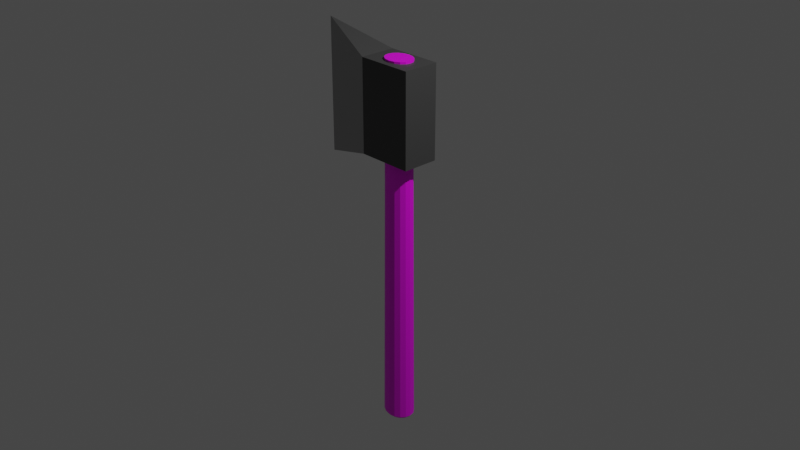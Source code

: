 # Source: Simple_Axe.blend  (saved by Blender 3.4.6; exported with 4.5.12 LTS)
import bpy
from mathutils import Matrix  # noqa: F401  (used for matrix-valued properties, if any)

bpy.ops.wm.read_factory_settings(use_empty=True)
scene = bpy.context.scene
scene.name = 'Scene'

# ---- collections
col_collection = bpy.data.collections.new('Collection'); scene.collection.children.link(col_collection)
col_model = bpy.data.collections.new('Model'); scene.collection.children.link(col_model)

# ---- images (referenced by path relative to the original .blend; pixels are not part of the script)
import os
ASSET_DIR = os.environ.get("B2B_ASSET_DIR", "")  # directory of the original .blend (textures are referenced by path, not embedded)
HERE = os.path.dirname(os.path.abspath(__file__))  # packed textures are extracted next to this script under _unpacked/

def load_image(name, relpath, width, height, colorspace="sRGB"):
    """Load a texture the original file referenced (path relative to the .blend, or extracted next to this script)."""
    p = next((c for c in (os.path.join(HERE, relpath), os.path.join(ASSET_DIR, relpath)) if relpath and os.path.exists(c)), "")
    if p:
        img = bpy.data.images.load(p, check_existing=True)
        img.name = name
    else:  # same state as the original file: an image datablock whose file is absent (Cycles renders it pink)
        img = bpy.data.images.new(name, width, height)
        img.source = "FILE"
        img.filepath = "//" + (relpath or name)
    img.colorspace_settings.name = colorspace
    return img
img_texturescom_wood_oakveneer2_1k_albedo_tif = load_image('TexturesCom_Wood_OakVeneer2_1K_albedo.tif', 'TexturesCom_Wood_OakVeneer2_1K_albedo.tif', 1024, 1024, 'sRGB')

# ---- materials (node trees are filled in below, after node groups)
mat_wood = bpy.data.materials.new('Wood')
mat_wood.use_transparent_shadow = False
mat_sharp = bpy.data.materials.new('Sharp')
mat_sharp.alpha_threshold = 0.0
mat_sharp.use_transparent_shadow = False
mat_sharp.roughness = 0.5
mat_sharp.line_color = (0.0, 0.0, 0.0, 1.0)
mat_not_sharp = bpy.data.materials.new('Not_Sharp')
mat_not_sharp.use_transparent_shadow = False

# ---- material node trees
mat_wood.use_nodes = True; mat_wood.node_tree.nodes.clear()
_N = mat_wood.node_tree.nodes; _L = mat_wood.node_tree.links
n0 = _N.new('ShaderNodeBsdfPrincipled'); n0.name = 'Principled BSDF'; n0.location = (10, 300)
n0.distribution = 'GGX'
n0.subsurface_method = 'RANDOM_WALK_SKIN'
n0.inputs[3].default_value = 1.45
n0.inputs[27].default_value = (0.0, 0.0, 0.0, 1.0)
n0.inputs[28].default_value = 1.0
n1 = _N.new('ShaderNodeOutputMaterial'); n1.name = 'Material Output'; n1.location = (300, 300)
n2 = _N.new('ShaderNodeTexImage'); n2.name = 'Image Texture'; n2.location = (-296, 288)
n2.image = img_texturescom_wood_oakveneer2_1k_albedo_tif
_L.new(n0.outputs[0], n1.inputs[0])
_L.new(n2.outputs[0], n0.inputs[0])
n1.is_active_output = True
mat_sharp.use_nodes = True; mat_sharp.node_tree.nodes.clear()
_N = mat_sharp.node_tree.nodes; _L = mat_sharp.node_tree.links
n0 = _N.new('ShaderNodeOutputMaterial'); n0.name = 'Material Output'; n0.location = (300, 300)
n1 = _N.new('ShaderNodeBsdfPrincipled'); n1.name = 'Principled BSDF'; n1.location = (10, 300)
n1.distribution = 'GGX'
n1.subsurface_method = 'RANDOM_WALK_SKIN'
n1.inputs[0].default_value = (0.402, 0.402, 0.402, 1.0)
n1.inputs[1].default_value = 0.75
n1.inputs[3].default_value = 1.45
n1.inputs[27].default_value = (0.0, 0.0, 0.0, 1.0)
n1.inputs[28].default_value = 1.0
_L.new(n1.outputs[0], n0.inputs[0])
n0.is_active_output = True
mat_not_sharp.use_nodes = True; mat_not_sharp.node_tree.nodes.clear()
_N = mat_not_sharp.node_tree.nodes; _L = mat_not_sharp.node_tree.links
n0 = _N.new('ShaderNodeBsdfPrincipled'); n0.name = 'Principled BSDF'; n0.location = (10, 300)
n0.distribution = 'GGX'
n0.subsurface_method = 'RANDOM_WALK_SKIN'
n0.inputs[0].default_value = (0.06998, 0.06998, 0.06998, 1.0)
n0.inputs[1].default_value = 0.25
n0.inputs[3].default_value = 1.45
n0.inputs[27].default_value = (0.0, 0.0, 0.0, 1.0)
n0.inputs[28].default_value = 1.0
n1 = _N.new('ShaderNodeOutputMaterial'); n1.name = 'Material Output'; n1.location = (300, 300)
_L.new(n0.outputs[0], n1.inputs[0])
n1.is_active_output = True

# ---- world
world_world = bpy.data.worlds.new('World'); scene.world = world_world
world_world.use_nodes = True; world_world.node_tree.nodes.clear()
_N = world_world.node_tree.nodes; _L = world_world.node_tree.links
n0 = _N.new('ShaderNodeOutputWorld'); n0.name = 'World Output'; n0.location = (300, 300)
n1 = _N.new('ShaderNodeBackground'); n1.name = 'Background'; n1.location = (10, 300)
n1.inputs[0].default_value = (0.05088, 0.05088, 0.05088, 1.0)
_L.new(n1.outputs[0], n0.inputs[0])
n0.is_active_output = True
world_world.color = (0.05088, 0.05088, 0.05088)
world_world.use_sun_shadow = False
world_world.sun_shadow_jitter_overblur = 0.0

# ---- cameras
cam_camera = bpy.data.cameras.new('Camera')
cam_camera.clip_end = 100.0
cam_camera.ortho_scale = 7.314

# ---- lights
light_light = bpy.data.lights.new('Light', 'POINT')
light_light.transmission_factor = 0.0
light_light.energy = 1000.0
light_light.shadow_soft_size = 0.1
light_light.shadow_maximum_resolution = 0.006
light_light.use_absolute_resolution = True

# ---- meshes
me_circle = bpy.data.meshes.new('Circle')
me_circle.from_pydata([(-1.333e-10, 0.1481, -2.336), (-0.05666, 0.1368, -2.336), (-0.1047, 0.1047, -2.336), (-0.1368, 0.05666, -2.336), (-0.1481, -1.293e-10, -2.336), (-0.1368, -0.05666, -2.336), (-0.1047, -0.1047, -2.336), (-0.05666, -0.1368, -2.336), (-1.333e-10, -0.1481, -2.336), (0.05666, -0.1368, -2.336), (0.1047, -0.1047, -2.336), (0.1368, -0.05666, -2.336), (0.1481, -1.293e-10, -2.336), (0.1368, 0.05666, -2.336), (0.1047, 0.1047, -2.336), (0.05666, 0.1368, -2.336), (0.0, 0.13, 0.4261), (-0.04975, 0.1201, 0.4261), (-0.09192, 0.09192, 0.4261), (-0.1201, 0.04975, 0.4261), (-0.13, 0.0, 0.4261), (-0.1201, -0.04975, 0.4261), (-0.09192, -0.09192, 0.4261), (-0.04975, -0.1201, 0.4261), (0.0, -0.13, 0.4261), (0.04975, -0.1201, 0.4261), (0.09192, -0.09192, 0.4261), (0.1201, -0.04975, 0.4261), (0.13, 0.0, 0.4261), (0.1201, 0.04975, 0.4261), (0.09192, 0.09192, 0.4261), (0.04975, 0.1201, 0.4261), (-3.874e-10, 0.1352, -2.356), (-0.05176, 0.125, -2.356), (-0.09563, 0.09563, -2.356), (-0.125, 0.05176, -2.356), (-0.1352, -1.181e-10, -2.356), (-0.125, -0.05176, -2.356), (-0.09563, -0.09563, -2.356), (-0.05176, -0.125, -2.356), (-3.874e-10, -0.1352, -2.356), (0.05176, -0.125, -2.356), (0.09563, -0.09563, -2.356), (0.125, -0.05176, -2.356), (0.1352, -1.181e-10, -2.356), (0.125, 0.05176, -2.356), (0.09563, 0.09563, -2.356), (0.05176, 0.125, -2.356), (-4.493e-10, 0.1132, -2.377), (-0.04333, 0.1046, -2.377), (-0.08007, 0.08007, -2.377), (-0.1046, 0.04333, -2.377), (-0.1132, -2.505e-10, -2.377), (-0.1046, -0.04333, -2.377), (-0.08007, -0.08007, -2.377), (-0.04333, -0.1046, -2.377), (-4.493e-10, -0.1132, -2.377), (0.04333, -0.1046, -2.377), (0.08007, -0.08007, -2.377), (0.1046, -0.04333, -2.377), (0.1132, -2.505e-10, -2.377), (0.1046, 0.04333, -2.377), (0.08007, 0.08007, -2.377), (0.04333, 0.1046, -2.377), (-1.073e-09, 0.0652, -2.389), (-0.02495, 0.06024, -2.389), (-0.0461, 0.0461, -2.389), (-0.06024, 0.02495, -2.389), (-0.0652, -5.393e-10, -2.389), (-0.06024, -0.02495, -2.389), (-0.0461, -0.0461, -2.389), (-0.02495, -0.06024, -2.389), (-1.073e-09, -0.0652, -2.389), (0.02495, -0.06024, -2.389), (0.0461, -0.0461, -2.389), (0.06024, -0.02495, -2.389), (0.0652, -5.393e-10, -2.389), (0.06024, 0.02495, -2.389), (0.0461, 0.0461, -2.389), (0.02495, 0.06024, -2.389), (-9.202e-10, 0.01758, -2.395), (-0.006727, 0.01624, -2.395), (-0.01243, 0.01243, -2.395), (-0.01624, 0.006727, -2.395), (-0.01758, -1.454e-10, -2.395), (-0.01624, -0.006727, -2.395), (-0.01243, -0.01243, -2.395), (-0.006727, -0.01624, -2.395), (-9.202e-10, -0.01758, -2.395), (0.006727, -0.01624, -2.395), (0.01243, -0.01243, -2.395), (0.01624, -0.006727, -2.395), (0.01758, -1.454e-10, -2.395), (0.01624, 0.006727, -2.395), (0.01243, 0.01243, -2.395), (0.006727, 0.01624, -2.395), (0.008789, 0.009216, -2.395), (-2e-09, 0.01009, -2.395), (-0.008789, 0.009216, -2.395), (0.009513, 2.328e-10, -2.395), (6.985e-10, 0.0, -2.395), (-0.009513, 2.328e-10, -2.395), (0.008789, -0.009216, -2.395), (-2.153e-09, -0.01009, -2.395), (-0.008789, -0.009216, -2.395), (0.0, 0.13, 1.697), (-0.04975, 0.1201, 1.697), (-0.09192, 0.09192, 1.697), (-0.1201, 0.04975, 1.697), (-0.13, 0.0, 1.697), (-0.1201, -0.04975, 1.697), (-0.09192, -0.09192, 1.697), (-0.04975, -0.1201, 1.697), (0.0, -0.13, 1.697), (0.04975, -0.1201, 1.697), (0.09192, -0.09192, 1.697), (0.1201, -0.04975, 1.697), (0.13, 0.0, 1.697), (0.1201, 0.04975, 1.697), (0.09192, 0.09192, 1.697), (0.04975, 0.1201, 1.697), (-0.06816, 0.065, 1.697), (-0.07462, -5.588e-09, 1.697), (-0.06816, -0.065, 1.697), (-1.863e-09, 0.07036, 1.697), (0.0, -3.725e-09, 1.697), (-1.863e-09, -0.07036, 1.697), (0.06816, 0.065, 1.697), (0.07462, -1.863e-09, 1.697), (0.06816, -0.065, 1.697)], [], [(14, 13, 29, 30), (7, 6, 22, 23), (15, 14, 30, 31), (8, 7, 23, 24), (1, 0, 16, 17), (0, 15, 31, 16), (9, 8, 24, 25), (2, 1, 17, 18), (10, 9, 25, 26), (3, 2, 18, 19), (11, 10, 26, 27), (4, 3, 19, 20), (12, 11, 27, 28), (5, 4, 20, 21), (13, 12, 28, 29), (6, 5, 21, 22), (9, 10, 42, 41), (2, 3, 35, 34), (10, 11, 43, 42), (3, 4, 36, 35), (11, 12, 44, 43), (4, 5, 37, 36), (12, 13, 45, 44), (5, 6, 38, 37), (13, 14, 46, 45), (6, 7, 39, 38), (14, 15, 47, 46), (7, 8, 40, 39), (0, 1, 33, 32), (15, 0, 32, 47), (8, 9, 41, 40), (1, 2, 34, 33), (45, 46, 62, 61), (38, 39, 55, 54), (46, 47, 63, 62), (39, 40, 56, 55), (32, 33, 49, 48), (47, 32, 48, 63), (40, 41, 57, 56), (33, 34, 50, 49), (41, 42, 58, 57), (34, 35, 51, 50), (42, 43, 59, 58), (35, 36, 52, 51), (43, 44, 60, 59), (36, 37, 53, 52), (44, 45, 61, 60), (37, 38, 54, 53), (50, 51, 67, 66), (58, 59, 75, 74), (51, 52, 68, 67), (59, 60, 76, 75), (52, 53, 69, 68), (60, 61, 77, 76), (53, 54, 70, 69), (61, 62, 78, 77), (54, 55, 71, 70), (62, 63, 79, 78), (55, 56, 72, 71), (48, 49, 65, 64), (63, 48, 64, 79), (56, 57, 73, 72), (49, 50, 66, 65), (57, 58, 74, 73), (71, 72, 88, 87), (64, 65, 81, 80), (79, 64, 80, 95), (72, 73, 89, 88), (65, 66, 82, 81), (73, 74, 90, 89), (66, 67, 83, 82), (74, 75, 91, 90), (67, 68, 84, 83), (75, 76, 92, 91), (68, 69, 85, 84), (76, 77, 93, 92), (69, 70, 86, 85), (77, 78, 94, 93), (70, 71, 87, 86), (78, 79, 95, 94), (95, 96, 93, 94), (96, 99, 92, 93), (99, 102, 91, 92), (102, 89, 90, 91), (80, 97, 96, 95), (97, 100, 99, 96), (100, 103, 102, 99), (103, 88, 89, 102), (81, 98, 97, 80), (98, 101, 100, 97), (101, 104, 103, 100), (104, 87, 88, 103), (82, 83, 98, 81), (83, 84, 101, 98), (84, 85, 104, 101), (85, 86, 87, 104), (18, 19, 108, 107), (26, 27, 116, 115), (19, 20, 109, 108), (27, 28, 117, 116), (20, 21, 110, 109), (28, 29, 118, 117), (21, 22, 111, 110), (29, 30, 119, 118), (22, 23, 112, 111), (30, 31, 120, 119), (23, 24, 113, 112), (16, 17, 106, 105), (31, 16, 105, 120), (24, 25, 114, 113), (17, 18, 107, 106), (25, 26, 115, 114), (108, 121, 106, 107), (121, 124, 105, 106), (124, 127, 120, 105), (127, 118, 119, 120), (109, 122, 121, 108), (122, 125, 124, 121), (125, 128, 127, 124), (128, 117, 118, 127), (110, 123, 122, 109), (123, 126, 125, 122), (126, 129, 128, 125), (129, 116, 117, 128), (111, 112, 123, 110), (112, 113, 126, 123), (113, 114, 129, 126), (114, 115, 116, 129)])
_uv = me_circle.uv_layers.new(name='UVMap')
_uv.uv.foreach_set('vector', [0.4175, 0.0405, 0.404, 0.03572, 0.4083, 0.6802, 0.4207, 0.68, 0.5357, 0.04307, 0.5232, 0.04049, 0.5264, 0.68, 0.5387, 0.6799, 0.43, 0.04307, 0.4175, 0.0405, 0.4207, 0.68, 0.433, 0.6799, 0.5477, 0.0439, 0.5357, 0.04307, 0.5387, 0.6799, 0.551, 0.6798, 0.4538, 0.04313, 0.4419, 0.0439, 0.4453, 0.6798, 0.4575, 0.6798, 0.4419, 0.0439, 0.43, 0.04307, 0.433, 0.6799, 0.4453, 0.6798, 0.5595, 0.04313, 0.5477, 0.0439, 0.551, 0.6798, 0.5633, 0.6798, 0.4662, 0.04056, 0.4538, 0.04313, 0.4575, 0.6798, 0.4698, 0.6798, 0.5719, 0.04056, 0.5595, 0.04313, 0.5633, 0.6798, 0.5756, 0.6798, 0.4795, 0.03558, 0.4662, 0.04056, 0.4698, 0.6798, 0.4821, 0.6798, 0.5853, 0.03558, 0.5719, 0.04056, 0.5756, 0.6798, 0.5879, 0.6798, 0.4945, 0.02736, 0.4795, 0.03558, 0.4821, 0.6798, 0.4945, 0.6799, 0.6002, 0.02736, 0.5853, 0.03558, 0.5879, 0.6798, 0.6002, 0.6799, 0.5097, 0.03572, 0.4946, 0.02831, 0.5022, 0.6804, 0.5141, 0.6802, 0.404, 0.03572, 0.3889, 0.02831, 0.3965, 0.6804, 0.4083, 0.6802, 0.5232, 0.04049, 0.5097, 0.03572, 0.5141, 0.6802, 0.5264, 0.68, 0.5595, 0.04313, 0.5719, 0.04056, 0.5703, 0.03531, 0.5588, 0.03816, 0.4662, 0.04056, 0.4795, 0.03558, 0.4766, 0.02994, 0.4646, 0.03531, 0.5719, 0.04056, 0.5853, 0.03558, 0.5824, 0.02994, 0.5703, 0.03531, 0.4795, 0.03558, 0.4945, 0.02736, 0.4899, 0.02095, 0.4766, 0.02994, 0.5853, 0.03558, 0.6002, 0.02736, 0.5956, 0.02095, 0.5824, 0.02994, 0.4946, 0.02831, 0.5097, 0.03572, 0.5126, 0.02993, 0.4988, 0.02141, 0.3889, 0.02831, 0.404, 0.03572, 0.4068, 0.02993, 0.393, 0.02141, 0.5097, 0.03572, 0.5232, 0.04049, 0.525, 0.0352, 0.5126, 0.02993, 0.404, 0.03572, 0.4175, 0.0405, 0.4192, 0.0352, 0.4068, 0.02993, 0.5232, 0.04049, 0.5357, 0.04307, 0.5365, 0.03807, 0.525, 0.0352, 0.4175, 0.0405, 0.43, 0.04307, 0.4308, 0.03807, 0.4192, 0.0352, 0.5357, 0.04307, 0.5477, 0.0439, 0.5477, 0.03901, 0.5365, 0.03807, 0.4419, 0.0439, 0.4538, 0.04313, 0.4531, 0.03816, 0.442, 0.03901, 0.43, 0.04307, 0.4419, 0.0439, 0.442, 0.03901, 0.4308, 0.03807, 0.5477, 0.0439, 0.5595, 0.04313, 0.5588, 0.03816, 0.5477, 0.03901, 0.4538, 0.04313, 0.4662, 0.04056, 0.4646, 0.03531, 0.4531, 0.03816, 0.4068, 0.02993, 0.4192, 0.0352, 0.4219, 0.02836, 0.4113, 0.02259, 0.525, 0.0352, 0.5365, 0.03807, 0.5378, 0.03151, 0.5276, 0.02836, 0.4192, 0.0352, 0.4308, 0.03807, 0.4321, 0.03151, 0.4219, 0.02836, 0.5365, 0.03807, 0.5477, 0.03901, 0.5478, 0.03256, 0.5378, 0.03151, 0.442, 0.03901, 0.4531, 0.03816, 0.4519, 0.03165, 0.442, 0.03256, 0.4308, 0.03807, 0.442, 0.03901, 0.442, 0.03256, 0.4321, 0.03151, 0.5477, 0.03901, 0.5588, 0.03816, 0.5577, 0.03165, 0.5478, 0.03256, 0.4531, 0.03816, 0.4646, 0.03531, 0.462, 0.02861, 0.4519, 0.03165, 0.5588, 0.03816, 0.5703, 0.03531, 0.5677, 0.02861, 0.5577, 0.03165, 0.4646, 0.03531, 0.4766, 0.02994, 0.4721, 0.02293, 0.462, 0.02861, 0.5703, 0.03531, 0.5824, 0.02994, 0.5779, 0.02293, 0.5677, 0.02861, 0.4766, 0.02994, 0.4899, 0.02095, 0.4824, 0.01348, 0.4721, 0.02293, 0.5824, 0.02994, 0.5956, 0.02095, 0.5881, 0.01348, 0.5779, 0.02293, 0.4988, 0.02141, 0.5126, 0.02993, 0.5171, 0.02259, 0.506, 0.01299, 0.393, 0.02141, 0.4068, 0.02993, 0.4113, 0.02259, 0.4002, 0.01299, 0.5126, 0.02993, 0.525, 0.0352, 0.5276, 0.02836, 0.5171, 0.02259, 0.462, 0.02861, 0.4721, 0.02293, 0.4618, 0.01194, 0.4557, 0.01678, 0.5677, 0.02861, 0.5779, 0.02293, 0.5676, 0.01194, 0.5614, 0.01678, 0.4721, 0.02293, 0.4824, 0.01348, 0.4666, 0.00464, 0.4618, 0.01194, 0.5779, 0.02293, 0.5881, 0.01348, 0.5723, 0.004641, 0.5676, 0.01194, 0.506, 0.01299, 0.5171, 0.02259, 0.528, 0.01066, 0.5231, 0.002568, 0.4002, 0.01299, 0.4113, 0.02259, 0.4222, 0.01066, 0.4173, 0.002568, 0.5171, 0.02259, 0.5276, 0.02836, 0.5341, 0.01599, 0.528, 0.01066, 0.4113, 0.02259, 0.4219, 0.02836, 0.4284, 0.01599, 0.4222, 0.01066, 0.5276, 0.02836, 0.5378, 0.03151, 0.5408, 0.01907, 0.5341, 0.01599, 0.4219, 0.02836, 0.4321, 0.03151, 0.4351, 0.01907, 0.4284, 0.01599, 0.5378, 0.03151, 0.5478, 0.03256, 0.5478, 0.02019, 0.5408, 0.01907, 0.442, 0.03256, 0.4519, 0.03165, 0.449, 0.01945, 0.442, 0.02019, 0.4321, 0.03151, 0.442, 0.03256, 0.442, 0.02019, 0.4351, 0.01907, 0.5478, 0.03256, 0.5577, 0.03165, 0.5547, 0.01945, 0.5478, 0.02019, 0.4519, 0.03165, 0.462, 0.02861, 0.4557, 0.01678, 0.449, 0.01945, 0.5577, 0.03165, 0.5677, 0.02861, 0.5614, 0.01678, 0.5547, 0.01945, 0.5408, 0.01907, 0.5478, 0.02019, 0.5482, 0.005144, 0.546, 0.004625, 0.442, 0.02019, 0.449, 0.01945, 0.4447, 0.004907, 0.4425, 0.005144, 0.4351, 0.01907, 0.442, 0.02019, 0.4425, 0.005144, 0.4403, 0.004625, 0.5478, 0.02019, 0.5547, 0.01945, 0.5505, 0.004907, 0.5482, 0.005144, 0.449, 0.01945, 0.4557, 0.01678, 0.4468, 0.003931, 0.4447, 0.004907, 0.5547, 0.01945, 0.5614, 0.01678, 0.5525, 0.003931, 0.5505, 0.004907, 0.4557, 0.01678, 0.4618, 0.01194, 0.4485, 0.002238, 0.4468, 0.003931, 0.5614, 0.01678, 0.5676, 0.01194, 0.5542, 0.002238, 0.5525, 0.003931, 0.4618, 0.01194, 0.4666, 0.00464, 0.4495, -5.499e-05, 0.4485, 0.002238, 0.5676, 0.01194, 0.5723, 0.004641, 0.5552, -5.499e-05, 0.5542, 0.002238, 0.5231, 0.002568, 0.528, 0.01066, 0.5426, 0.001492, 0.5419, -0.0009617, 0.4173, 0.002568, 0.4222, 0.01066, 0.4369, 0.001492, 0.4361, -0.0009615, 0.528, 0.01066, 0.5341, 0.01599, 0.5441, 0.003395, 0.5426, 0.001492, 0.4222, 0.01066, 0.4284, 0.01599, 0.4383, 0.003395, 0.4369, 0.001492, 0.5341, 0.01599, 0.5408, 0.01907, 0.546, 0.004625, 0.5441, 0.003395, 0.4284, 0.01599, 0.4351, 0.01907, 0.4403, 0.004625, 0.4383, 0.003395, 0.4403, 0.004625, 0.4396, 0.00223, 0.4369, 0.001492, 0.4383, 0.003395, 0.4396, 0.00223, 0.4392, -0.001165, 0.4361, -0.0009615, 0.4369, 0.001492, 0.5522, -0.0006456, 0.5515, 0.002634, 0.5542, 0.002238, 0.5552, -5.499e-05, 0.5515, 0.002634, 0.5505, 0.004907, 0.5525, 0.003931, 0.5542, 0.002238, 0.4425, 0.005144, 0.4426, 0.002621, 0.4396, 0.00223, 0.4403, 0.004625, 0.4426, 0.002621, 0.4429, -0.001087, 0.4392, -0.001165, 0.4396, 0.00223, 0.5486, -0.001087, 0.5484, 0.002621, 0.5515, 0.002634, 0.5522, -0.0006456, 0.5484, 0.002621, 0.5482, 0.005144, 0.5505, 0.004907, 0.5515, 0.002634, 0.4447, 0.004907, 0.4457, 0.002634, 0.4426, 0.002621, 0.4425, 0.005144, 0.4457, 0.002634, 0.4465, -0.0006453, 0.4429, -0.001087, 0.4426, 0.002621, 0.545, -0.001165, 0.5453, 0.00223, 0.5484, 0.002621, 0.5486, -0.001087, 0.5453, 0.00223, 0.546, 0.004625, 0.5482, 0.005144, 0.5484, 0.002621, 0.4468, 0.003931, 0.4485, 0.002238, 0.4457, 0.002634, 0.4447, 0.004907, 0.4485, 0.002238, 0.4495, -5.499e-05, 0.4465, -0.0006453, 0.4457, 0.002634, 0.5419, -0.0009617, 0.5426, 0.001492, 0.5453, 0.00223, 0.545, -0.001165, 0.5426, 0.001492, 0.5441, 0.003395, 0.546, 0.004625, 0.5453, 0.00223, 0.4698, 0.6798, 0.4821, 0.6798, 0.4782, 0.9674, 0.467, 0.9632, 0.5756, 0.6798, 0.5879, 0.6798, 0.584, 0.9674, 0.5728, 0.9632, 0.4821, 0.6798, 0.4945, 0.6799, 0.4907, 0.9738, 0.4782, 0.9674, 0.5879, 0.6798, 0.6002, 0.6799, 0.5965, 0.9738, 0.584, 0.9674, 0.5022, 0.6804, 0.5141, 0.6802, 0.5208, 0.9676, 0.5081, 0.9742, 0.3965, 0.6804, 0.4083, 0.6802, 0.415, 0.9676, 0.4024, 0.9742, 0.5141, 0.6802, 0.5264, 0.68, 0.5321, 0.9633, 0.5208, 0.9676, 0.4083, 0.6802, 0.4207, 0.68, 0.4264, 0.9633, 0.415, 0.9676, 0.5264, 0.68, 0.5387, 0.6799, 0.5425, 0.9614, 0.5321, 0.9633, 0.4207, 0.68, 0.433, 0.6799, 0.4368, 0.9614, 0.4264, 0.9633, 0.5387, 0.6799, 0.551, 0.6798, 0.5525, 0.9605, 0.5425, 0.9614, 0.4453, 0.6798, 0.4575, 0.6798, 0.4566, 0.9614, 0.4467, 0.9605, 0.433, 0.6799, 0.4453, 0.6798, 0.4467, 0.9605, 0.4368, 0.9614, 0.551, 0.6798, 0.5633, 0.6798, 0.5624, 0.9614, 0.5525, 0.9605, 0.4575, 0.6798, 0.4698, 0.6798, 0.467, 0.9632, 0.4566, 0.9614, 0.5633, 0.6798, 0.5756, 0.6798, 0.5728, 0.9632, 0.5624, 0.9614, 0.4782, 0.9674, 0.4649, 0.9718, 0.4566, 0.9614, 0.467, 0.9632, 0.4649, 0.9718, 0.4467, 0.974, 0.4467, 0.9605, 0.4566, 0.9614, 0.4467, 0.974, 0.4286, 0.9719, 0.4368, 0.9614, 0.4467, 0.9605, 0.4286, 0.9719, 0.415, 0.9676, 0.4264, 0.9633, 0.4368, 0.9614, 0.4907, 0.9738, 0.4765, 0.989, 0.4649, 0.9718, 0.4782, 0.9674, 0.4765, 0.989, 0.4468, 0.9987, 0.4467, 0.974, 0.4649, 0.9718, 0.4468, 0.9987, 0.417, 0.9893, 0.4286, 0.9719, 0.4467, 0.974, 0.417, 0.9893, 0.4024, 0.9742, 0.415, 0.9676, 0.4286, 0.9719, 0.5208, 0.9676, 0.5343, 0.9719, 0.5228, 0.9893, 0.5081, 0.9742, 0.5343, 0.9719, 0.5525, 0.974, 0.5526, 0.9987, 0.5228, 0.9893, 0.5525, 0.974, 0.5706, 0.9718, 0.5822, 0.989, 0.5526, 0.9987, 0.5706, 0.9718, 0.584, 0.9674, 0.5965, 0.9738, 0.5822, 0.989, 0.5321, 0.9633, 0.5425, 0.9614, 0.5343, 0.9719, 0.5208, 0.9676, 0.5425, 0.9614, 0.5525, 0.9605, 0.5525, 0.974, 0.5343, 0.9719, 0.5525, 0.9605, 0.5624, 0.9614, 0.5706, 0.9718, 0.5525, 0.974, 0.5624, 0.9614, 0.5728, 0.9632, 0.584, 0.9674, 0.5706, 0.9718])
me_circle.materials.append(mat_wood)
me_circle.update()
me_cube = bpy.data.meshes.new('Cube')
me_cube.from_pydata([(-0.303, -0.5, -0.5), (-0.303, -0.5, 0.5), (-0.303, 0.5, -0.5), (-0.303, 0.5, 0.5), (0.2995, -0.5, -0.5), (0.2995, -0.5, 0.5), (0.2995, 0.5, -0.5), (0.2995, 0.5, 0.5), (-0.9949, 0.0, -0.7215), (-0.9949, 0.0, 0.7215)], [], [(1, 3, 9), (2, 3, 7, 6), (6, 7, 5, 4), (4, 5, 1, 0), (2, 6, 4, 0), (7, 3, 1, 5), (2, 0, 8), (3, 2, 8, 9), (0, 1, 9, 8)])
me_cube.polygons.foreach_set('material_index', [1, 1, 1, 1, 1, 1, 1, 0, 0])
_uv = me_cube.uv_layers.new(name='UVMap')
_uv.uv.foreach_set('vector', [0.875, 0.75, 0.875, 0.5, 0.875, 0.75, 0.375, 0.25, 0.625, 0.25, 0.625, 0.5, 0.375, 0.5, 0.375, 0.5, 0.625, 0.5, 0.625, 0.75, 0.375, 0.75, 0.375, 0.75, 0.625, 0.75, 0.625, 1.0, 0.375, 1.0, 0.125, 0.5, 0.375, 0.5, 0.375, 0.75, 0.125, 0.75, 0.625, 0.5, 0.875, 0.5, 0.875, 0.75, 0.625, 0.75, 0.125, 0.5, 0.125, 0.75, 0.125, 0.5, 0.625, 0.25, 0.375, 0.25, 0.375, 0.25, 0.625, 0.25, 0.375, 1.0, 0.625, 1.0, 0.625, 1.0, 0.375, 1.0])
me_cube.materials.append(mat_sharp)
me_cube.materials.append(mat_not_sharp)
me_cube.update()

# ---- objects
ob_light = bpy.data.objects.new('Light', light_light)
ob_camera = bpy.data.objects.new('Camera', cam_camera)
ob_handle = bpy.data.objects.new('Handle', me_circle)
ob_axe_head = bpy.data.objects.new('Axe_Head', me_cube)

# ---- transforms, parenting, visibility, modifiers, constraints
ob_light.location = (4.076, 1.005, 5.904)
ob_light.rotation_euler = (0.6503, 0.05522, 1.866)
ob_light.lock_rotations_4d = False
ob_light.empty_display_type = 'ARROWS'
ob_light.color = (0.0, 0.0, 0.0, 0.0)
ob_light.lineart.crease_threshold = 0.0
ob_camera.location = (7.359, -6.926, 4.958)
ob_camera.rotation_euler = (1.109, 0.0, 0.8149)
ob_camera.lock_rotations_4d = False
ob_camera.empty_display_type = 'ARROWS'
ob_camera.color = (0.0, 0.0, 0.0, 0.0)
ob_camera.display_type = 'WIRE'
ob_camera.lineart.crease_threshold = 0.0
ob_handle.location = (0.0, 0.0, 0.0)
ob_handle.scale = (1.213, 1.0, 1.0)
ob_axe_head.location = (0.0, 0.0, 1.176)
ob_axe_head.scale = (1.0, 0.3946, 1.0)

# ---- collection membership
col_collection.objects.link(ob_light)
col_collection.objects.link(ob_camera)
col_model.objects.link(ob_handle)
col_model.objects.link(ob_axe_head)

# ---- scene / render settings (as saved in the file)
scene.camera = ob_camera
scene.frame_start = 1; scene.frame_end = 250; scene.frame_set(1)
scene.render.engine = 'BLENDER_EEVEE_NEXT'
scene.cycles.sampling_pattern = 'TABULATED_SOBOL'
scene.cycles.use_light_tree = False
scene.view_settings.view_transform = 'Filmic'
bpy.context.view_layer.update()

